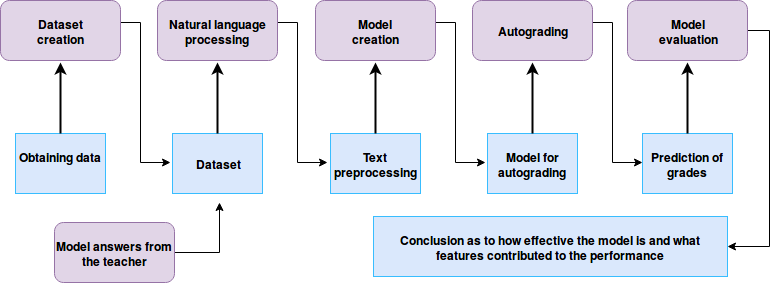

The diagram above was exported from draw.io. Its source (the exported page's mxGraphModel, read from the mxfile embedded in the PNG):
<mxGraphModel dx="972" dy="543" grid="1" gridSize="10" guides="1" tooltips="1" connect="1" arrows="1" fold="1" page="1" pageScale="1" pageWidth="826" pageHeight="1169" background="#ffffff" math="0" shadow="0">
  <root>
    <mxCell id="0" />
    <mxCell id="1" parent="0" />
    <mxCell id="4" value="Obtaining data" style="whiteSpace=wrap;align=center;verticalAlign=middle;fontStyle=1;strokeWidth=1;fillColor=#dae8fc;strokeColor=#38BDFF;" parent="1" vertex="1">
      <mxGeometry x="46" y="251" width="90" height="60" as="geometry" />
    </mxCell>
    <mxCell id="37" value="" style="edgeStyle=none;noEdgeStyle=1;strokeColor=#000000;strokeWidth=2" parent="1" source="4" edge="1">
      <mxGeometry width="100" height="100" relative="1" as="geometry">
        <mxPoint x="191" y="190" as="sourcePoint" />
        <mxPoint x="91" y="180" as="targetPoint" />
      </mxGeometry>
    </mxCell>
    <mxCell id="99" style="edgeStyle=orthogonalEdgeStyle;rounded=0;html=1;jettySize=auto;orthogonalLoop=1;fontStyle=1" edge="1" parent="1" source="96">
      <mxGeometry relative="1" as="geometry">
        <mxPoint x="201" y="280" as="targetPoint" />
        <Array as="points">
          <mxPoint x="171" y="140" />
          <mxPoint x="171" y="280" />
        </Array>
      </mxGeometry>
    </mxCell>
    <mxCell id="96" value="&lt;div&gt;Dataset &lt;br&gt;&lt;/div&gt;&lt;div&gt;creation&lt;/div&gt;" style="rounded=1;whiteSpace=wrap;html=1;fillColor=#e1d5e7;strokeColor=#9673a6;fontStyle=1" vertex="1" parent="1">
      <mxGeometry x="31" y="118" width="120" height="60" as="geometry" />
    </mxCell>
    <mxCell id="116" value="Dataset" style="whiteSpace=wrap;align=center;verticalAlign=middle;fontStyle=1;strokeWidth=1;fillColor=#dae8fc;strokeColor=#38BDFF;" vertex="1" parent="1">
      <mxGeometry x="203" y="251" width="90" height="60" as="geometry" />
    </mxCell>
    <mxCell id="117" value="" style="edgeStyle=none;noEdgeStyle=1;strokeColor=#000000;strokeWidth=2" edge="1" source="116" parent="1">
      <mxGeometry width="100" height="100" relative="1" as="geometry">
        <mxPoint x="348" y="190" as="sourcePoint" />
        <mxPoint x="248" y="180" as="targetPoint" />
      </mxGeometry>
    </mxCell>
    <mxCell id="118" style="edgeStyle=orthogonalEdgeStyle;rounded=0;html=1;jettySize=auto;orthogonalLoop=1;" edge="1" source="119" parent="1">
      <mxGeometry relative="1" as="geometry">
        <mxPoint x="358" y="280" as="targetPoint" />
        <Array as="points">
          <mxPoint x="328" y="140" />
          <mxPoint x="328" y="280" />
        </Array>
      </mxGeometry>
    </mxCell>
    <mxCell id="119" value="Natural language processing" style="rounded=1;whiteSpace=wrap;html=1;fillColor=#e1d5e7;strokeColor=#9673a6;fontStyle=1" vertex="1" parent="1">
      <mxGeometry x="188" y="118" width="120" height="60" as="geometry" />
    </mxCell>
    <mxCell id="120" value="Text preprocessing" style="whiteSpace=wrap;align=center;verticalAlign=middle;fontStyle=1;strokeWidth=1;fillColor=#dae8fc;strokeColor=#38BDFF;" vertex="1" parent="1">
      <mxGeometry x="361" y="251" width="90" height="60" as="geometry" />
    </mxCell>
    <mxCell id="121" value="" style="edgeStyle=none;noEdgeStyle=1;strokeColor=#000000;strokeWidth=2" edge="1" source="120" parent="1">
      <mxGeometry width="100" height="100" relative="1" as="geometry">
        <mxPoint x="506" y="190" as="sourcePoint" />
        <mxPoint x="406" y="180" as="targetPoint" />
      </mxGeometry>
    </mxCell>
    <mxCell id="122" style="edgeStyle=orthogonalEdgeStyle;rounded=0;html=1;jettySize=auto;orthogonalLoop=1;" edge="1" source="123" parent="1">
      <mxGeometry relative="1" as="geometry">
        <mxPoint x="516" y="280" as="targetPoint" />
        <Array as="points">
          <mxPoint x="486" y="140" />
          <mxPoint x="486" y="280" />
        </Array>
      </mxGeometry>
    </mxCell>
    <mxCell id="123" value="&lt;div&gt;Model &lt;br&gt;&lt;/div&gt;&lt;div&gt;creation&lt;/div&gt;" style="rounded=1;whiteSpace=wrap;html=1;fillColor=#e1d5e7;strokeColor=#9673a6;fontStyle=1" vertex="1" parent="1">
      <mxGeometry x="346" y="118" width="120" height="60" as="geometry" />
    </mxCell>
    <mxCell id="124" value="Model for autograding" style="whiteSpace=wrap;align=center;verticalAlign=middle;fontStyle=1;strokeWidth=1;fillColor=#dae8fc;strokeColor=#38BDFF;" vertex="1" parent="1">
      <mxGeometry x="518" y="251" width="90" height="60" as="geometry" />
    </mxCell>
    <mxCell id="125" value="" style="edgeStyle=none;noEdgeStyle=1;strokeColor=#000000;strokeWidth=2" edge="1" source="124" parent="1">
      <mxGeometry width="100" height="100" relative="1" as="geometry">
        <mxPoint x="663" y="190" as="sourcePoint" />
        <mxPoint x="563" y="180" as="targetPoint" />
      </mxGeometry>
    </mxCell>
    <mxCell id="126" style="edgeStyle=orthogonalEdgeStyle;rounded=0;html=1;jettySize=auto;orthogonalLoop=1;" edge="1" source="127" parent="1">
      <mxGeometry relative="1" as="geometry">
        <mxPoint x="673" y="280" as="targetPoint" />
        <Array as="points">
          <mxPoint x="643" y="140" />
          <mxPoint x="643" y="280" />
        </Array>
      </mxGeometry>
    </mxCell>
    <mxCell id="127" value="Autograding" style="rounded=1;whiteSpace=wrap;html=1;fillColor=#e1d5e7;strokeColor=#9673a6;fontStyle=1" vertex="1" parent="1">
      <mxGeometry x="503" y="118" width="120" height="60" as="geometry" />
    </mxCell>
    <mxCell id="128" value="Prediction of grades" style="whiteSpace=wrap;align=center;verticalAlign=middle;fontStyle=1;strokeWidth=1;fillColor=#dae8fc;strokeColor=#38BDFF;" vertex="1" parent="1">
      <mxGeometry x="673" y="251" width="90" height="60" as="geometry" />
    </mxCell>
    <mxCell id="129" value="" style="edgeStyle=none;noEdgeStyle=1;strokeColor=#000000;strokeWidth=2" edge="1" source="128" parent="1">
      <mxGeometry width="100" height="100" relative="1" as="geometry">
        <mxPoint x="818" y="190" as="sourcePoint" />
        <mxPoint x="718" y="180" as="targetPoint" />
      </mxGeometry>
    </mxCell>
    <mxCell id="138" style="edgeStyle=orthogonalEdgeStyle;rounded=0;html=1;jettySize=auto;orthogonalLoop=1;strokeColor=#000000;entryX=1;entryY=0.5;" edge="1" parent="1" source="130" target="136">
      <mxGeometry relative="1" as="geometry">
        <mxPoint x="810" y="370" as="targetPoint" />
        <Array as="points">
          <mxPoint x="800" y="148" />
          <mxPoint x="800" y="364" />
        </Array>
      </mxGeometry>
    </mxCell>
    <mxCell id="130" value="&lt;div&gt;Model &lt;br&gt;&lt;/div&gt;&lt;div&gt;evaluation&lt;/div&gt;" style="rounded=1;whiteSpace=wrap;html=1;fillColor=#e1d5e7;strokeColor=#9673a6;fontStyle=1" vertex="1" parent="1">
      <mxGeometry x="658" y="118" width="120" height="60" as="geometry" />
    </mxCell>
    <mxCell id="135" style="edgeStyle=orthogonalEdgeStyle;rounded=0;html=1;jettySize=auto;orthogonalLoop=1;strokeColor=#000000;" edge="1" parent="1" source="134">
      <mxGeometry relative="1" as="geometry">
        <mxPoint x="250" y="320" as="targetPoint" />
        <Array as="points">
          <mxPoint x="250" y="370" />
        </Array>
      </mxGeometry>
    </mxCell>
    <mxCell id="134" value="Model answers from the teacher" style="rounded=1;whiteSpace=wrap;html=1;fillColor=#e1d5e7;strokeColor=#9673a6;fontStyle=1" vertex="1" parent="1">
      <mxGeometry x="85" y="340" width="120" height="60" as="geometry" />
    </mxCell>
    <mxCell id="136" value="Conclusion as to how effective the model is and what features contributed to the performance" style="whiteSpace=wrap;align=center;verticalAlign=middle;fontStyle=1;strokeWidth=1;fillColor=#dae8fc;strokeColor=#38BDFF;" vertex="1" parent="1">
      <mxGeometry x="404" y="334" width="354" height="60" as="geometry" />
    </mxCell>
  </root>
</mxGraphModel>